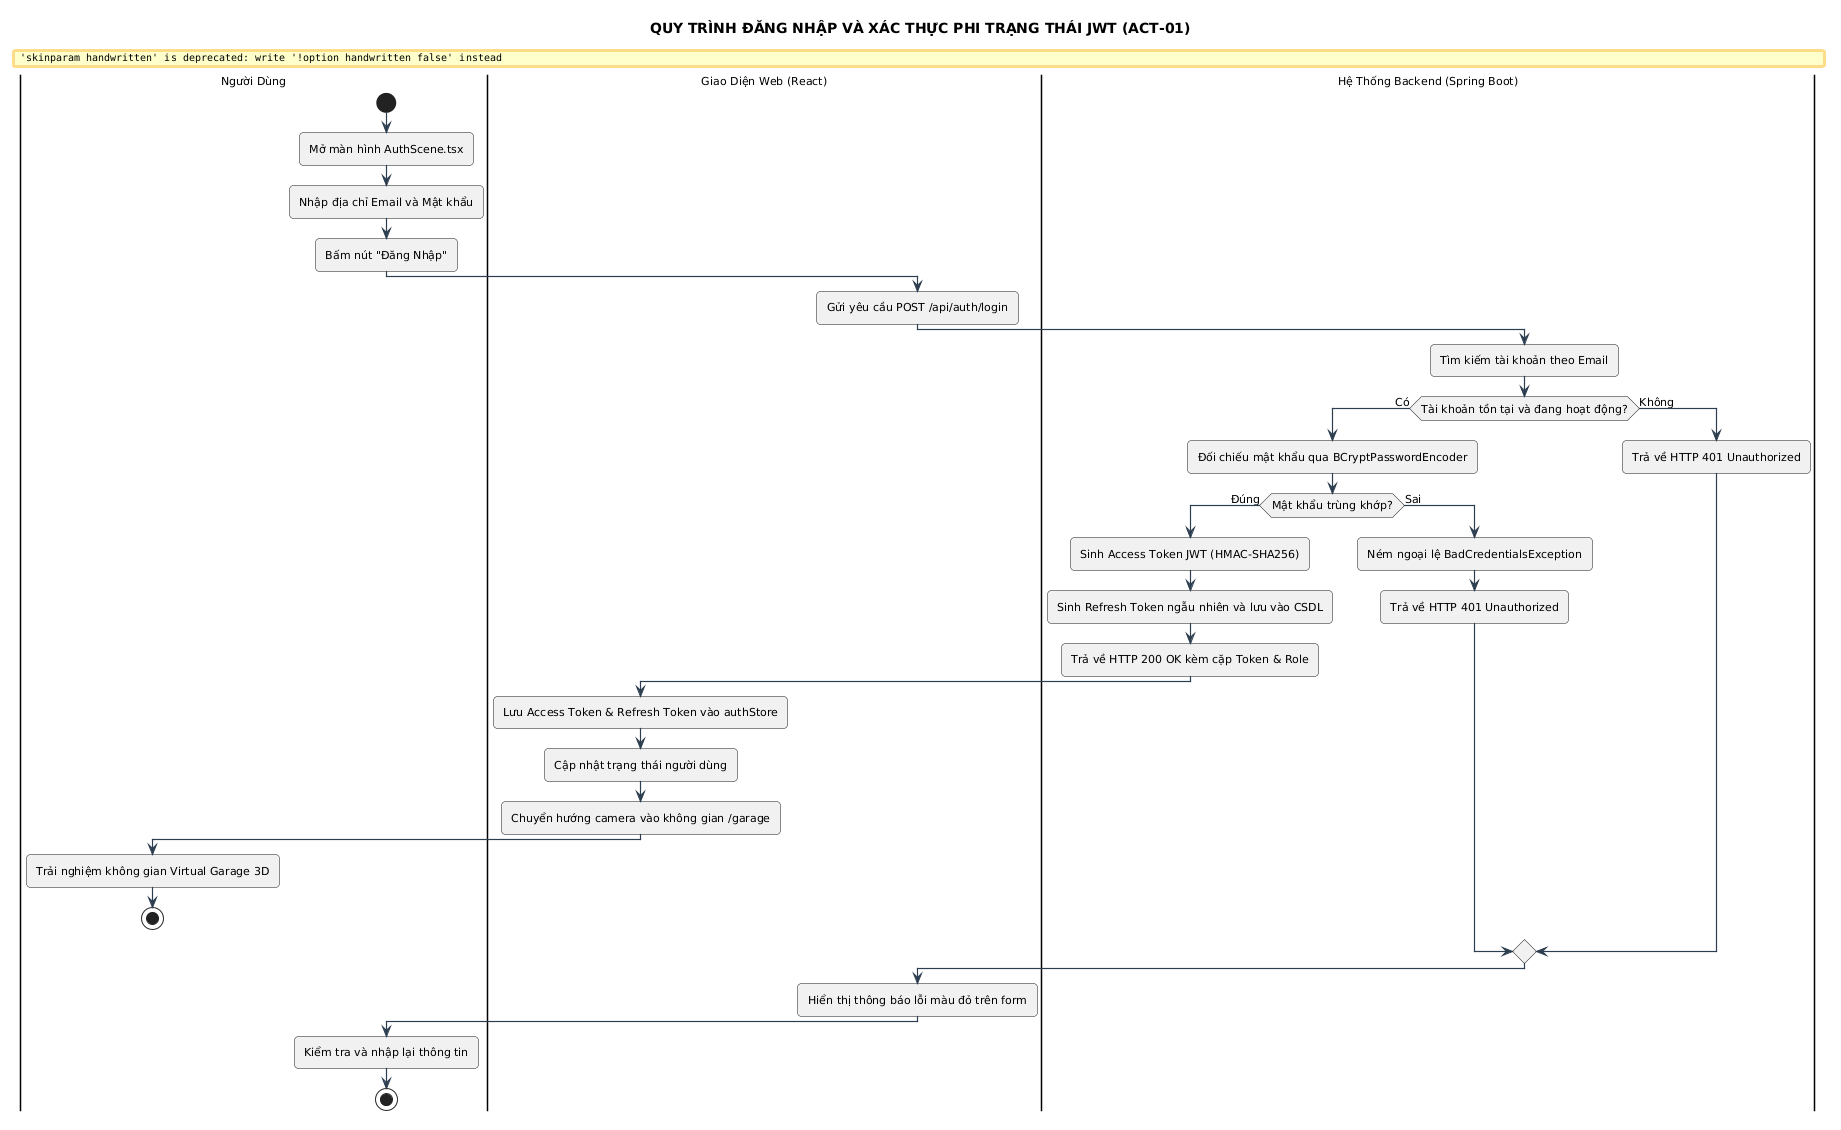

The diagram above was rendered by PlantUML. Its source (embedded in the PNG):
@startuml
title QUY TRÌNH ĐĂNG NHẬP VÀ XÁC THỰC PHI TRẠNG THÁI JWT (ACT-01)

skinparam backgroundColor #FFFFFF
skinparam defaultFontName "Segoe UI"
skinparam defaultFontSize 11
skinparam roundCorner 8
skinparam shadowing false
skinparam handwritten false
skinparam ArrowColor #2C3E50
skinparam ArrowThickness 1.2


|Người Dùng|
start
:Mở màn hình AuthScene.tsx;
:Nhập địa chỉ Email và Mật khẩu;
:Bấm nút "Đăng Nhập";

|Giao Diện Web (React)|
:Gửi yêu cầu POST /api/auth/login;

|Hệ Thống Backend (Spring Boot)|
:Tìm kiếm tài khoản theo Email;
if (Tài khoản tồn tại và đang hoạt động?) then (Có)
    :Đối chiếu mật khẩu qua BCryptPasswordEncoder;
    if (Mật khẩu trùng khớp?) then (Đúng)
        :Sinh Access Token JWT (HMAC-SHA256);
        :Sinh Refresh Token ngẫu nhiên và lưu vào CSDL;
        :Trả về HTTP 200 OK kèm cặp Token & Role;
        
        |Giao Diện Web (React)|
        :Lưu Access Token & Refresh Token vào authStore;
        :Cập nhật trạng thái người dùng;
        :Chuyển hướng camera vào không gian /garage;
        
        |Người Dùng|
        :Trải nghiệm không gian Virtual Garage 3D;
        stop
    else (Sai)
        |Hệ Thống Backend (Spring Boot)|
        :Ném ngoại lệ BadCredentialsException;
        :Trả về HTTP 401 Unauthorized;
    endif
else (Không)
    |Hệ Thống Backend (Spring Boot)|
    :Trả về HTTP 401 Unauthorized;
endif

|Giao Diện Web (React)|
:Hiển thị thông báo lỗi màu đỏ trên form;
|Người Dùng|
:Kiểm tra và nhập lại thông tin;
stop
@enduml